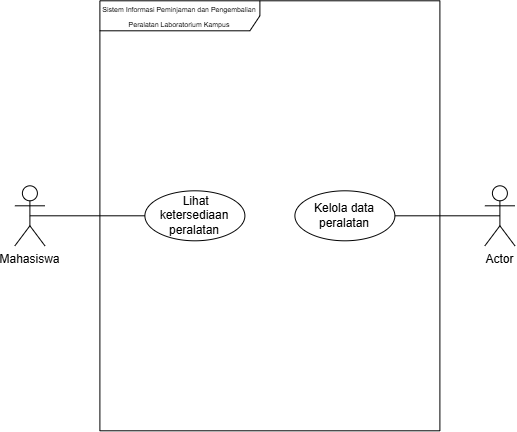

The diagram above was exported from draw.io. Its source (the exported page's mxGraphModel, read from the mxfile embedded in the PNG):
<mxGraphModel dx="1229" dy="756" grid="1" gridSize="10" guides="1" tooltips="1" connect="1" arrows="1" fold="1" page="1" pageScale="1" pageWidth="850" pageHeight="1100" math="0" shadow="0">
  <root>
    <mxCell id="0" />
    <mxCell id="1" parent="0" />
    <mxCell id="3uv28u71h0EIS6pQCqHi-1" parent="1" style="shape=umlFrame;whiteSpace=wrap;html=1;pointerEvents=0;recursiveResize=0;container=1;collapsible=0;width=160;" value="&lt;font style=&quot;font-size: 7px;&quot;&gt;Sistem Informasi Peminjaman dan Pengembalian Peralatan Laboratorium Kampus&lt;/font&gt;" vertex="1">
      <mxGeometry height="430" width="340" x="255" y="260" as="geometry" />
    </mxCell>
    <mxCell id="3uv28u71h0EIS6pQCqHi-5" parent="3uv28u71h0EIS6pQCqHi-1" style="ellipse;html=1;whiteSpace=wrap;" value="&amp;nbsp;Lihat ketersediaan peralatan" vertex="1">
      <mxGeometry height="50" width="100" x="45" y="190" as="geometry" />
    </mxCell>
    <mxCell id="3uv28u71h0EIS6pQCqHi-6" parent="3uv28u71h0EIS6pQCqHi-1" style="ellipse;html=1;whiteSpace=wrap;" value="Kelola data peralatan" vertex="1">
      <mxGeometry height="50" width="100" x="195" y="190" as="geometry" />
    </mxCell>
    <mxCell id="3uv28u71h0EIS6pQCqHi-9" edge="1" parent="1" source="3uv28u71h0EIS6pQCqHi-2" style="rounded=0;orthogonalLoop=1;jettySize=auto;html=1;exitX=0.5;exitY=0.5;exitDx=0;exitDy=0;exitPerimeter=0;endArrow=none;endFill=0;" target="3uv28u71h0EIS6pQCqHi-5">
      <mxGeometry relative="1" as="geometry" />
    </mxCell>
    <mxCell id="3uv28u71h0EIS6pQCqHi-2" parent="1" style="shape=umlActor;verticalLabelPosition=bottom;verticalAlign=top;html=1;" value="Mahasiswa" vertex="1">
      <mxGeometry height="60" width="30" x="170" y="445" as="geometry" />
    </mxCell>
    <mxCell id="3uv28u71h0EIS6pQCqHi-10" edge="1" parent="1" source="3uv28u71h0EIS6pQCqHi-3" style="rounded=0;orthogonalLoop=1;jettySize=auto;html=1;exitX=0.5;exitY=0.5;exitDx=0;exitDy=0;exitPerimeter=0;endArrow=none;endFill=0;" target="3uv28u71h0EIS6pQCqHi-6">
      <mxGeometry relative="1" as="geometry" />
    </mxCell>
    <mxCell id="3uv28u71h0EIS6pQCqHi-3" parent="1" style="shape=umlActor;verticalLabelPosition=bottom;verticalAlign=top;html=1;" value="Actor" vertex="1">
      <mxGeometry height="60" width="30" x="640" y="445" as="geometry" />
    </mxCell>
  </root>
</mxGraphModel>